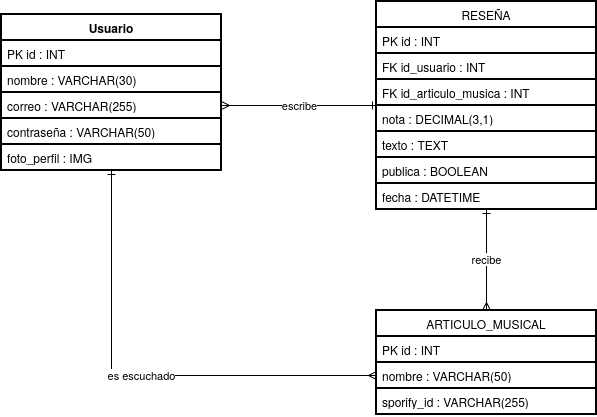

The diagram above was exported from draw.io. Its source (the exported page's mxGraphModel, read from the mxfile embedded in the PNG):
<mxGraphModel dx="1414" dy="742" grid="1" gridSize="10" guides="1" tooltips="1" connect="1" arrows="1" fold="1" page="1" pageScale="1" pageWidth="1169" pageHeight="827" math="0" shadow="0">
  <root>
    <mxCell id="0" />
    <mxCell id="1" parent="0" />
    <mxCell id="rel_usuario_resena" edge="1" parent="1" source="5Tru-gAJjTJCMyct78FI-13" style="edgeStyle=orthogonalEdgeStyle;rounded=0;orthogonalLoop=1;jettySize=auto;html=1;endArrow=ERone;startArrow=ERmany;entryX=0;entryY=0.5;entryDx=0;entryDy=0;exitX=1;exitY=0.5;exitDx=0;exitDy=0;" target="5Tru-gAJjTJCMyct78FI-2" value="escribe">
      <mxGeometry relative="1" as="geometry">
        <mxPoint x="330" y="220" as="sourcePoint" />
        <mxPoint x="430" y="220" as="targetPoint" />
      </mxGeometry>
    </mxCell>
    <mxCell id="rel_articulo_resena" edge="1" parent="1" style="edgeStyle=orthogonalEdgeStyle;rounded=0;orthogonalLoop=1;jettySize=auto;html=1;endArrow=ERone;startArrow=ERmany;entryX=0.5;entryY=1;entryDx=0;entryDy=0;" target="5Tru-gAJjTJCMyct78FI-2" value="recibe">
      <mxGeometry relative="1" as="geometry">
        <mxPoint x="575" y="430" as="sourcePoint" />
        <mxPoint x="575" y="330" as="targetPoint" />
      </mxGeometry>
    </mxCell>
    <mxCell id="rel_articulo_escucha" edge="1" parent="1" source="5Tru-gAJjTJCMyct78FI-20" style="edgeStyle=orthogonalEdgeStyle;rounded=0;orthogonalLoop=1;jettySize=auto;html=1;endArrow=ERone;startArrow=ERmany;entryX=0.5;entryY=1;entryDx=0;entryDy=0;exitX=0;exitY=0.5;exitDx=0;exitDy=0;" target="5Tru-gAJjTJCMyct78FI-10" value="es escuchado">
      <mxGeometry relative="1" as="geometry">
        <mxPoint x="440" y="520" as="sourcePoint" />
        <mxPoint x="190" y="440" as="targetPoint" />
      </mxGeometry>
    </mxCell>
    <mxCell id="5Tru-gAJjTJCMyct78FI-2" parent="1" style="swimlane;fontStyle=0;childLayout=stackLayout;horizontal=1;startSize=26;fillColor=light-dark(#FFFFFF,#301C00);horizontalStack=0;resizeParent=1;resizeParentMax=0;resizeLast=0;collapsible=1;marginBottom=0;whiteSpace=wrap;html=1;swimlaneFillColor=light-dark(#FFFFFF,#FFFFFF);strokeColor=light-dark(#000000,#6B5000);strokeWidth=2;" value="RESEÑA" vertex="1">
      <mxGeometry height="208" width="220" x="465" y="121" as="geometry" />
    </mxCell>
    <mxCell id="5Tru-gAJjTJCMyct78FI-3" parent="5Tru-gAJjTJCMyct78FI-2" style="text;strokeColor=light-dark(#000000,#6B5000);fillColor=none;align=left;verticalAlign=top;spacingLeft=4;spacingRight=4;overflow=hidden;rotatable=0;points=[[0,0.5],[1,0.5]];portConstraint=eastwest;whiteSpace=wrap;html=1;strokeWidth=2;" value="&lt;span style=&quot;color: light-dark(rgb(0, 0, 0), rgb(0, 0, 0));&quot;&gt;PK id : INT&lt;/span&gt;" vertex="1">
      <mxGeometry height="26" width="220" y="26" as="geometry" />
    </mxCell>
    <mxCell id="5Tru-gAJjTJCMyct78FI-4" parent="5Tru-gAJjTJCMyct78FI-2" style="text;strokeColor=light-dark(#000000,#6B5000);fillColor=none;align=left;verticalAlign=top;spacingLeft=4;spacingRight=4;overflow=hidden;rotatable=0;points=[[0,0.5],[1,0.5]];portConstraint=eastwest;whiteSpace=wrap;html=1;strokeWidth=2;" value="&lt;span style=&quot;color: light-dark(rgb(0, 0, 0), rgb(0, 0, 0));&quot;&gt;FK id_usuario : INT&lt;/span&gt;" vertex="1">
      <mxGeometry height="26" width="220" y="52" as="geometry" />
    </mxCell>
    <mxCell id="5Tru-gAJjTJCMyct78FI-5" parent="5Tru-gAJjTJCMyct78FI-2" style="text;strokeColor=light-dark(#000000,#6B5000);fillColor=none;align=left;verticalAlign=top;spacingLeft=4;spacingRight=4;overflow=hidden;rotatable=0;points=[[0,0.5],[1,0.5]];portConstraint=eastwest;whiteSpace=wrap;html=1;strokeWidth=2;" value="&lt;span style=&quot;color: light-dark(rgb(0, 0, 0), rgb(0, 0, 0));&quot;&gt;FK id_articulo_musica : INT&lt;/span&gt;" vertex="1">
      <mxGeometry height="26" width="220" y="78" as="geometry" />
    </mxCell>
    <mxCell id="5Tru-gAJjTJCMyct78FI-7" parent="5Tru-gAJjTJCMyct78FI-2" style="text;strokeColor=light-dark(#000000,#6B5000);fillColor=none;align=left;verticalAlign=top;spacingLeft=4;spacingRight=4;overflow=hidden;rotatable=0;points=[[0,0.5],[1,0.5]];portConstraint=eastwest;whiteSpace=wrap;html=1;strokeWidth=2;" value="&lt;span style=&quot;color: light-dark(rgb(0, 0, 0), rgb(0, 0, 0));&quot;&gt;nota : DECIMAL(3,1)&lt;/span&gt;" vertex="1">
      <mxGeometry height="26" width="220" y="104" as="geometry" />
    </mxCell>
    <mxCell id="5Tru-gAJjTJCMyct78FI-6" parent="5Tru-gAJjTJCMyct78FI-2" style="text;strokeColor=light-dark(#000000,#6B5000);fillColor=none;align=left;verticalAlign=top;spacingLeft=4;spacingRight=4;overflow=hidden;rotatable=0;points=[[0,0.5],[1,0.5]];portConstraint=eastwest;whiteSpace=wrap;html=1;strokeWidth=2;" value="&lt;span style=&quot;color: light-dark(rgb(0, 0, 0), rgb(0, 0, 0));&quot;&gt;texto : TEXT&lt;/span&gt;" vertex="1">
      <mxGeometry height="26" width="220" y="130" as="geometry" />
    </mxCell>
    <mxCell id="5Tru-gAJjTJCMyct78FI-8" parent="5Tru-gAJjTJCMyct78FI-2" style="text;strokeColor=light-dark(#000000,#6B5000);fillColor=none;align=left;verticalAlign=top;spacingLeft=4;spacingRight=4;overflow=hidden;rotatable=0;points=[[0,0.5],[1,0.5]];portConstraint=eastwest;whiteSpace=wrap;html=1;strokeWidth=2;" value="&lt;span style=&quot;color: light-dark(rgb(0, 0, 0), rgb(0, 0, 0));&quot;&gt;publica : BOOLEAN&lt;/span&gt;" vertex="1">
      <mxGeometry height="26" width="220" y="156" as="geometry" />
    </mxCell>
    <mxCell id="5Tru-gAJjTJCMyct78FI-9" parent="5Tru-gAJjTJCMyct78FI-2" style="text;strokeColor=light-dark(#000000,#6B5000);fillColor=none;align=left;verticalAlign=top;spacingLeft=4;spacingRight=4;overflow=hidden;rotatable=0;points=[[0,0.5],[1,0.5]];portConstraint=eastwest;whiteSpace=wrap;html=1;strokeWidth=2;" value="&lt;span style=&quot;color: light-dark(rgb(0, 0, 0), rgb(0, 0, 0));&quot;&gt;fecha : DATETIME&lt;/span&gt;" vertex="1">
      <mxGeometry height="26" width="220" y="182" as="geometry" />
    </mxCell>
    <mxCell id="5Tru-gAJjTJCMyct78FI-10" parent="1" style="swimlane;fontStyle=0;childLayout=stackLayout;horizontal=1;startSize=26;fillColor=light-dark(#FFFFFF, #1d293b);horizontalStack=0;resizeParent=1;resizeParentMax=0;resizeLast=0;collapsible=1;marginBottom=0;whiteSpace=wrap;html=1;swimlaneFillColor=light-dark(#FFFFFF,#FFFFFF);strokeColor=light-dark(#000000,#59759E);strokeWidth=2;" value="&lt;b&gt;Usuario&lt;/b&gt;" vertex="1">
      <mxGeometry height="156" width="220" x="90" y="134" as="geometry" />
    </mxCell>
    <mxCell id="5Tru-gAJjTJCMyct78FI-11" parent="5Tru-gAJjTJCMyct78FI-10" style="text;strokeColor=light-dark(#000000,#59759E);fillColor=none;align=left;verticalAlign=top;spacingLeft=4;spacingRight=4;overflow=hidden;rotatable=0;points=[[0,0.5],[1,0.5]];portConstraint=eastwest;whiteSpace=wrap;html=1;strokeWidth=2;" value="&lt;span style=&quot;color: light-dark(rgb(0, 0, 0), rgb(0, 0, 0));&quot;&gt;PK id : INT&lt;/span&gt;" vertex="1">
      <mxGeometry height="26" width="220" y="26" as="geometry" />
    </mxCell>
    <mxCell id="5Tru-gAJjTJCMyct78FI-12" parent="5Tru-gAJjTJCMyct78FI-10" style="text;strokeColor=light-dark(#000000,#59759E);fillColor=none;align=left;verticalAlign=top;spacingLeft=4;spacingRight=4;overflow=hidden;rotatable=0;points=[[0,0.5],[1,0.5]];portConstraint=eastwest;whiteSpace=wrap;html=1;strokeWidth=2;" value="&lt;div&gt;&lt;span style=&quot;color: light-dark(rgb(0, 0, 0), rgb(0, 0, 0));&quot;&gt;nombre : VARCHAR(30)&lt;/span&gt;&lt;/div&gt;&lt;div&gt;&lt;br&gt;&lt;/div&gt;" vertex="1">
      <mxGeometry height="26" width="220" y="52" as="geometry" />
    </mxCell>
    <mxCell id="5Tru-gAJjTJCMyct78FI-13" parent="5Tru-gAJjTJCMyct78FI-10" style="text;strokeColor=light-dark(#000000,#59759E);fillColor=none;align=left;verticalAlign=top;spacingLeft=4;spacingRight=4;overflow=hidden;rotatable=0;points=[[0,0.5],[1,0.5]];portConstraint=eastwest;whiteSpace=wrap;html=1;strokeWidth=2;" value="&lt;span style=&quot;color: light-dark(rgb(0, 0, 0), rgb(0, 0, 0));&quot;&gt;correo : VARCHAR(255)&lt;/span&gt;" vertex="1">
      <mxGeometry height="26" width="220" y="78" as="geometry" />
    </mxCell>
    <mxCell id="5Tru-gAJjTJCMyct78FI-14" parent="5Tru-gAJjTJCMyct78FI-10" style="text;strokeColor=light-dark(#000000,#59759E);fillColor=none;align=left;verticalAlign=top;spacingLeft=4;spacingRight=4;overflow=hidden;rotatable=0;points=[[0,0.5],[1,0.5]];portConstraint=eastwest;whiteSpace=wrap;html=1;strokeWidth=2;" value="&lt;span style=&quot;color: light-dark(rgb(0, 0, 0), rgb(0, 0, 0));&quot;&gt;contraseña : VARCHAR(50)&lt;/span&gt;" vertex="1">
      <mxGeometry height="26" width="220" y="104" as="geometry" />
    </mxCell>
    <mxCell id="5Tru-gAJjTJCMyct78FI-15" parent="5Tru-gAJjTJCMyct78FI-10" style="text;strokeColor=light-dark(#000000,#59759E);fillColor=none;align=left;verticalAlign=top;spacingLeft=4;spacingRight=4;overflow=hidden;rotatable=0;points=[[0,0.5],[1,0.5]];portConstraint=eastwest;whiteSpace=wrap;html=1;strokeWidth=2;" value="&lt;span style=&quot;color: light-dark(rgb(0, 0, 0), rgb(0, 0, 0));&quot;&gt;foto_perfil : IMG&lt;/span&gt;" vertex="1">
      <mxGeometry height="26" width="220" y="130" as="geometry" />
    </mxCell>
    <mxCell id="5Tru-gAJjTJCMyct78FI-18" parent="1" style="swimlane;fontStyle=0;childLayout=stackLayout;horizontal=1;startSize=26;fillColor=light-dark(#FFFFFF,#1F2E1E);horizontalStack=0;resizeParent=1;resizeParentMax=0;resizeLast=0;collapsible=1;marginBottom=0;whiteSpace=wrap;html=1;swimlaneFillColor=light-dark(#FFFFFF,#FFFFFF);strokeColor=light-dark(#000000, #446e2c);strokeWidth=2;" value="ARTICULO_MUSICAL" vertex="1">
      <mxGeometry height="104" width="220" x="465" y="430" as="geometry" />
    </mxCell>
    <mxCell id="5Tru-gAJjTJCMyct78FI-19" parent="5Tru-gAJjTJCMyct78FI-18" style="text;strokeColor=light-dark(#000000, #446e2c);fillColor=none;align=left;verticalAlign=top;spacingLeft=4;spacingRight=4;overflow=hidden;rotatable=0;points=[[0,0.5],[1,0.5]];portConstraint=eastwest;whiteSpace=wrap;html=1;strokeWidth=2;" value="&lt;span style=&quot;color: light-dark(rgb(0, 0, 0), rgb(0, 0, 0));&quot;&gt;PK id : INT&lt;/span&gt;" vertex="1">
      <mxGeometry height="26" width="220" y="26" as="geometry" />
    </mxCell>
    <mxCell id="5Tru-gAJjTJCMyct78FI-20" parent="5Tru-gAJjTJCMyct78FI-18" style="text;strokeColor=light-dark(#000000, #446e2c);fillColor=none;align=left;verticalAlign=top;spacingLeft=4;spacingRight=4;overflow=hidden;rotatable=0;points=[[0,0.5],[1,0.5]];portConstraint=eastwest;whiteSpace=wrap;html=1;strokeWidth=2;" value="&lt;div&gt;&lt;span style=&quot;color: light-dark(rgb(0, 0, 0), rgb(0, 0, 0));&quot;&gt;nombre : VARCHAR(50)&lt;/span&gt;&lt;/div&gt;" vertex="1">
      <mxGeometry height="26" width="220" y="52" as="geometry" />
    </mxCell>
    <mxCell id="5Tru-gAJjTJCMyct78FI-21" parent="5Tru-gAJjTJCMyct78FI-18" style="text;strokeColor=light-dark(#000000, #446e2c);fillColor=none;align=left;verticalAlign=top;spacingLeft=4;spacingRight=4;overflow=hidden;rotatable=0;points=[[0,0.5],[1,0.5]];portConstraint=eastwest;whiteSpace=wrap;html=1;strokeWidth=2;" value="&lt;span style=&quot;color: light-dark(rgb(0, 0, 0), rgb(0, 0, 0));&quot;&gt;sporify_id : VARCHAR(255)&lt;/span&gt;" vertex="1">
      <mxGeometry height="26" width="220" y="78" as="geometry" />
    </mxCell>
  </root>
</mxGraphModel>